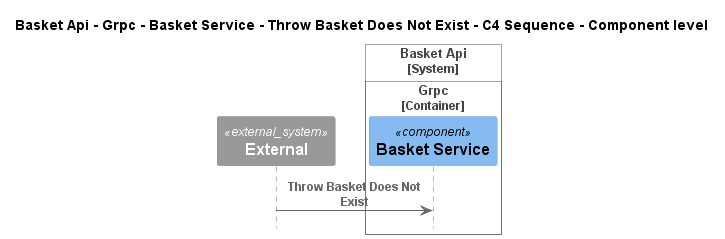

The diagram above was rendered by PlantUML. Its source (embedded in the PNG):
@startuml
!pragma layout smetana
!include ..\..\..\..\..\..\..\..\.c4s\C4_Sequence.puml

title Basket Api - Grpc - Basket Service - Throw Basket Does Not Exist - C4 Sequence - Component level

System_Ext(C4InterFlow.SoftwareSystems.ExternalSystem, "External", "")

System_Boundary(dotnet.eShop.Architecture.SoftwareSystems.BasketApi, "Basket Api")
    
Container_Boundary(dotnet.eShop.Architecture.SoftwareSystems.BasketApi.Containers.Grpc, "Grpc")
    Component(dotnet.eShop.Architecture.SoftwareSystems.BasketApi.Containers.Grpc.Components.BasketService, "Basket Service", "", "")
Boundary_End()
Boundary_End()

Rel(C4InterFlow.SoftwareSystems.ExternalSystem, dotnet.eShop.Architecture.SoftwareSystems.BasketApi.Containers.Grpc.Components.BasketService, "Throw Basket Does Not Exist")


@enduml